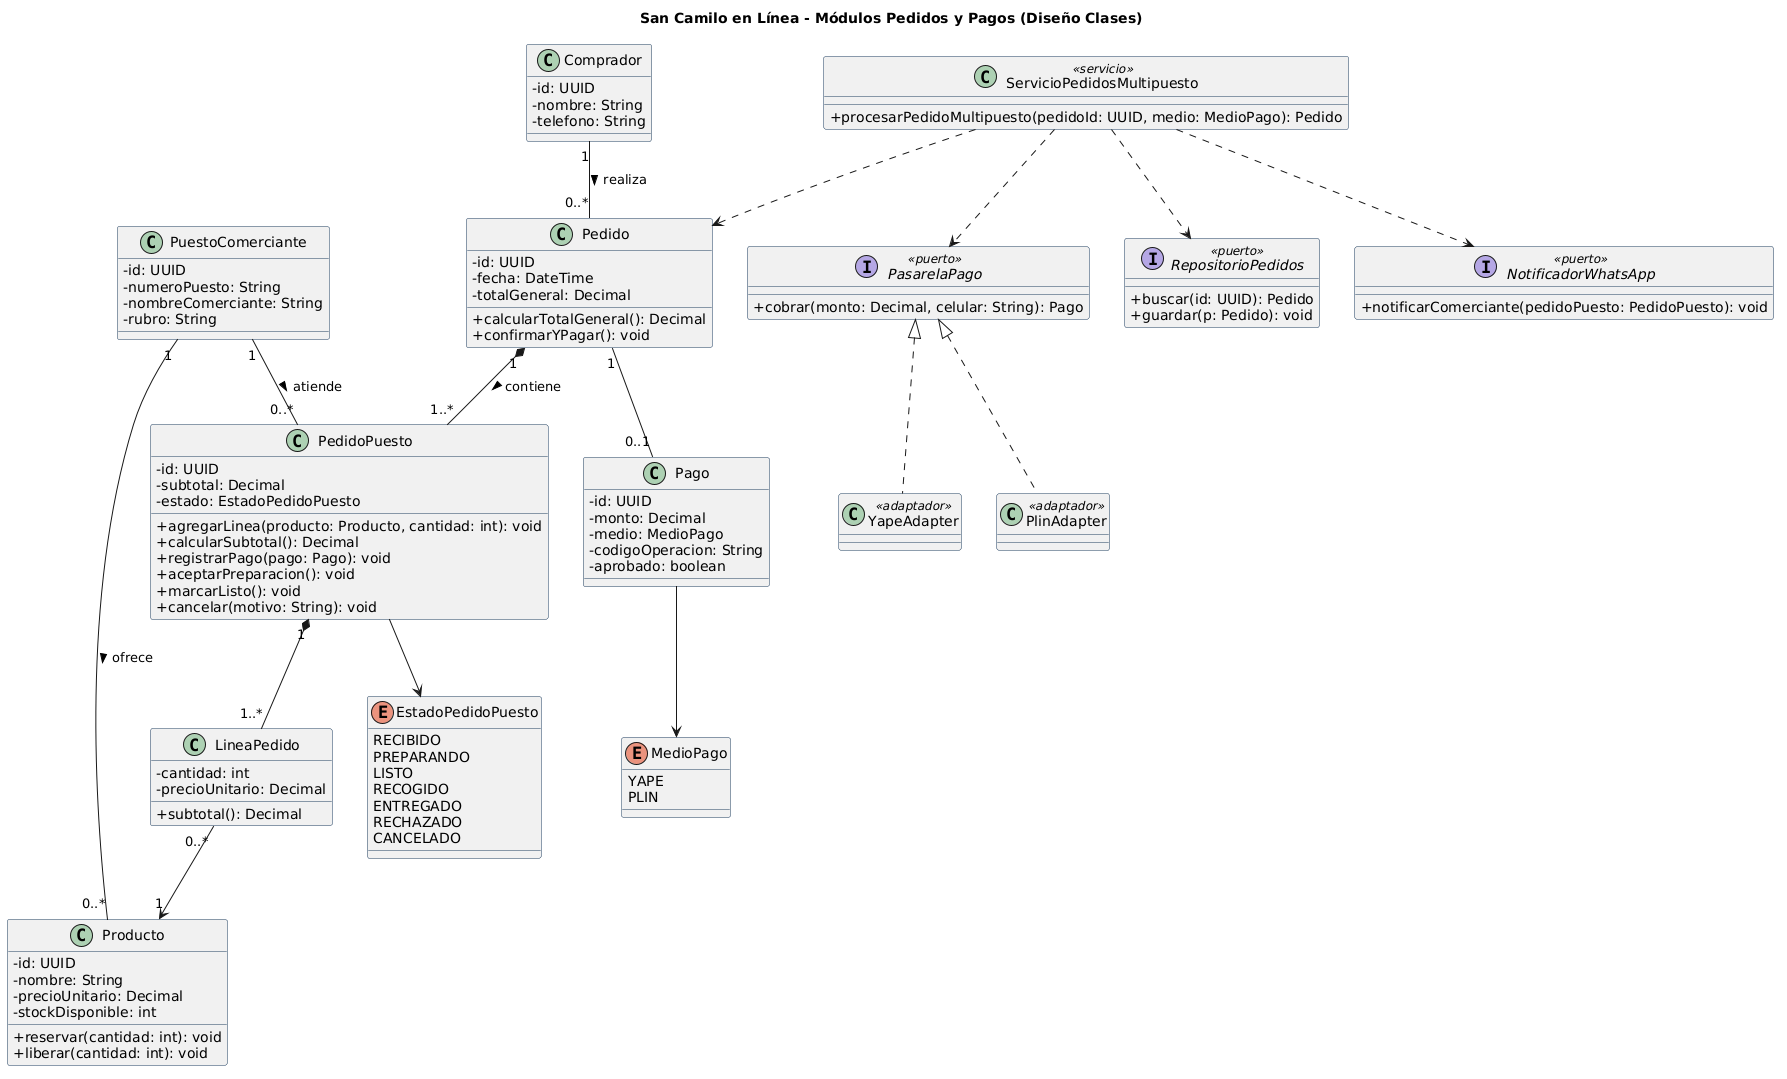

The diagram above was rendered by PlantUML. Its source (embedded in the PNG):
@startuml
skinparam classAttributeIconSize 0
skinparam shadowing false
skinparam defaultFontName Arial
skinparam class BackgroundColor #EEF2F8
skinparam classBorderColor #1A3A5C

title San Camilo en Línea - Módulos Pedidos y Pagos (Diseño Clases)

class Comprador {
  - id: UUID
  - nombre: String
  - telefono: String
}

class PuestoComerciante {
  - id: UUID
  - numeroPuesto: String
  - nombreComerciante: String
  - rubro: String
}

class Producto {
  - id: UUID
  - nombre: String
  - precioUnitario: Decimal
  - stockDisponible: int
  + reservar(cantidad: int): void
  + liberar(cantidad: int): void
}

class Pedido {
  - id: UUID
  - fecha: DateTime
  - totalGeneral: Decimal
  + calcularTotalGeneral(): Decimal
  + confirmarYPagar(): void
}

class PedidoPuesto {
  - id: UUID
  - subtotal: Decimal
  - estado: EstadoPedidoPuesto
  + agregarLinea(producto: Producto, cantidad: int): void
  + calcularSubtotal(): Decimal
  + registrarPago(pago: Pago): void
  + aceptarPreparacion(): void
  + marcarListo(): void
  + cancelar(motivo: String): void
}

class LineaPedido {
  - cantidad: int
  - precioUnitario: Decimal
  + subtotal(): Decimal
}

enum EstadoPedidoPuesto {
  RECIBIDO
  PREPARANDO
  LISTO
  RECOGIDO
  ENTREGADO
  RECHAZADO
  CANCELADO
}

class Pago {
  - id: UUID
  - monto: Decimal
  - medio: MedioPago
  - codigoOperacion: String
  - aprobado: boolean
}

enum MedioPago {
  YAPE
  PLIN
}

interface PasarelaPago <<puerto>> {
  + cobrar(monto: Decimal, celular: String): Pago
}

class YapeAdapter <<adaptador>>
class PlinAdapter <<adaptador>>

class ServicioPedidosMultipuesto <<servicio>> {
  + procesarPedidoMultipuesto(pedidoId: UUID, medio: MedioPago): Pedido
}

interface RepositorioPedidos <<puerto>> {
  + buscar(id: UUID): Pedido
  + guardar(p: Pedido): void
}

interface NotificadorWhatsApp <<puerto>> {
  + notificarComerciante(pedidoPuesto: PedidoPuesto): void
}

Comprador "1" -- "0..*" Pedido : realiza >
Pedido "1" *-- "1..*" PedidoPuesto : contiene >
PuestoComerciante "1" -- "0..*" PedidoPuesto : atiende >
PedidoPuesto "1" *-- "1..*" LineaPedido
LineaPedido "0..*" --> "1" Producto
PuestoComerciante "1" -- "0..*" Producto : ofrece >

Pedido "1" -- "0..1" Pago
PedidoPuesto --> EstadoPedidoPuesto
Pago --> MedioPago

PasarelaPago <|.. YapeAdapter
PasarelaPago <|.. PlinAdapter

ServicioPedidosMultipuesto ..> Pedido
ServicioPedidosMultipuesto ..> RepositorioPedidos
ServicioPedidosMultipuesto ..> PasarelaPago
ServicioPedidosMultipuesto ..> NotificadorWhatsApp
@enduml